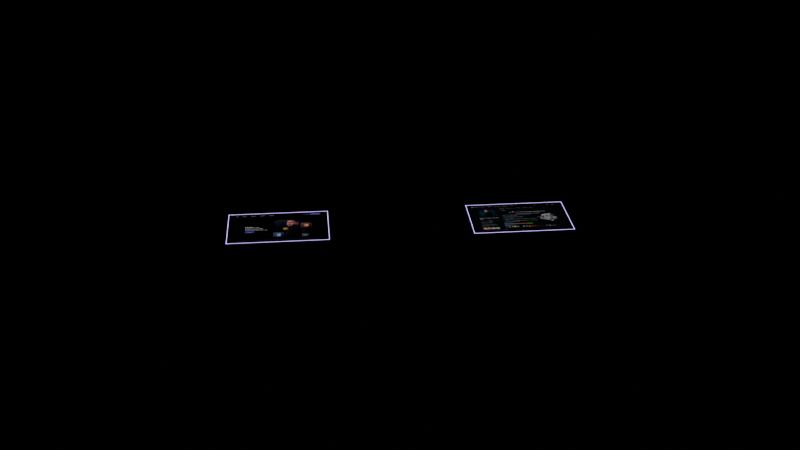 # Source: outside.blend  (saved by Blender 5.2.44; exported with 4.5.12 LTS)
import bpy
from mathutils import Matrix  # noqa: F401  (used for matrix-valued properties, if any)

bpy.ops.wm.read_factory_settings(use_empty=True)
scene = bpy.context.scene
scene.name = 'Scene'

# ---- images (referenced by path relative to the original .blend; pixels are not part of the script)
import os
ASSET_DIR = os.environ.get("B2B_ASSET_DIR", "")  # directory of the original .blend (textures are referenced by path, not embedded)
HERE = os.path.dirname(os.path.abspath(__file__))  # packed textures are extracted next to this script under _unpacked/

def load_image(name, relpath, width, height, colorspace="sRGB"):
    """Load a texture the original file referenced (path relative to the .blend, or extracted next to this script)."""
    p = next((c for c in (os.path.join(HERE, relpath), os.path.join(ASSET_DIR, relpath)) if relpath and os.path.exists(c)), "")
    if p:
        img = bpy.data.images.load(p, check_existing=True)
        img.name = name
    else:  # same state as the original file: an image datablock whose file is absent (Cycles renders it pink)
        img = bpy.data.images.new(name, width, height)
        img.source = "FILE"
        img.filepath = "//" + (relpath or name)
    img.colorspace_settings.name = colorspace
    return img
img_portfolio_png = load_image('portfolio.png', '_unpacked/portfolio.5ebecb15.png', 1440, 900, 'sRGB')
img_github_png = load_image('github.png', '_unpacked/github.0970affc.png', 1440, 900, 'sRGB')

# ---- materials (node trees are filled in below, after node groups)
mat_outsideground = bpy.data.materials.new('OutsideGround')
mat_outsideground.diffuse_color = (0.05, 0.052, 0.058, 1.0)
mat_plateframe = bpy.data.materials.new('PlateFrame')
mat_plateframe.diffuse_color = (0.018, 0.018, 0.022, 1.0)
mat_plateimage_portfolio = bpy.data.materials.new('PlateImage_Portfolio')
mat_plateimage_portfolio.diffuse_color = (1.0, 1.0, 1.0, 1.0)
mat_plateglow = bpy.data.materials.new('PlateGlow')
mat_plateglow.diffuse_color = (0.55, 0.35, 1.0, 1.0)
mat_plateimage_github = bpy.data.materials.new('PlateImage_GitHub')
mat_plateimage_github.diffuse_color = (1.0, 1.0, 1.0, 1.0)

# ---- material node trees
mat_outsideground.use_nodes = True; mat_outsideground.node_tree.nodes.clear()
_N = mat_outsideground.node_tree.nodes; _L = mat_outsideground.node_tree.links
n0 = _N.new('ShaderNodeBsdfPrincipled'); n0.name = 'Principled BSDF'; n0.location = (-200, 100)
n0.inputs[0].default_value = (0.05, 0.052, 0.058, 1.0)
n0.inputs[2].default_value = 0.95
n0.inputs[10].default_value = 0.005
n1 = _N.new('ShaderNodeOutputMaterial'); n1.name = 'Material Output'; n1.location = (200, 100)
_L.new(n0.outputs[0], n1.inputs[0])
n1.is_active_output = True
mat_plateframe.use_nodes = True; mat_plateframe.node_tree.nodes.clear()
_N = mat_plateframe.node_tree.nodes; _L = mat_plateframe.node_tree.links
n0 = _N.new('ShaderNodeBsdfPrincipled'); n0.name = 'Principled BSDF'; n0.location = (-200, 100)
n0.inputs[0].default_value = (0.018, 0.018, 0.022, 1.0)
n0.inputs[1].default_value = 0.6
n0.inputs[2].default_value = 0.45
n0.inputs[10].default_value = 0.005
n1 = _N.new('ShaderNodeOutputMaterial'); n1.name = 'Material Output'; n1.location = (200, 100)
_L.new(n0.outputs[0], n1.inputs[0])
n1.is_active_output = True
mat_plateimage_portfolio.use_nodes = True; mat_plateimage_portfolio.node_tree.nodes.clear()
_N = mat_plateimage_portfolio.node_tree.nodes; _L = mat_plateimage_portfolio.node_tree.links
n0 = _N.new('ShaderNodeBsdfPrincipled'); n0.name = 'Principled BSDF'; n0.location = (-200, 100)
n0.inputs[2].default_value = 0.6
n0.inputs[10].default_value = 0.005
n0.inputs[28].default_value = 0.35
n1 = _N.new('ShaderNodeOutputMaterial'); n1.name = 'Material Output'; n1.location = (200, 100)
n2 = _N.new('ShaderNodeTexImage'); n2.name = 'Image Texture'; n2.location = (0, 0)
n2.image = img_portfolio_png
_L.new(n0.outputs[0], n1.inputs[0])
_L.new(n2.outputs[0], n0.inputs[0])
_L.new(n2.outputs[0], n0.inputs[27])
n1.is_active_output = True
mat_plateglow.use_nodes = True; mat_plateglow.node_tree.nodes.clear()
_N = mat_plateglow.node_tree.nodes; _L = mat_plateglow.node_tree.links
n0 = _N.new('ShaderNodeBsdfPrincipled'); n0.name = 'Principled BSDF'; n0.location = (-200, 100)
n0.inputs[0].default_value = (0.55, 0.35, 1.0, 1.0)
n0.inputs[2].default_value = 0.4
n0.inputs[10].default_value = 0.005
n0.inputs[27].default_value = (0.55, 0.35, 1.0, 1.0)
n0.inputs[28].default_value = 3.0
n1 = _N.new('ShaderNodeOutputMaterial'); n1.name = 'Material Output'; n1.location = (200, 100)
_L.new(n0.outputs[0], n1.inputs[0])
n1.is_active_output = True
mat_plateimage_github.use_nodes = True; mat_plateimage_github.node_tree.nodes.clear()
_N = mat_plateimage_github.node_tree.nodes; _L = mat_plateimage_github.node_tree.links
n0 = _N.new('ShaderNodeBsdfPrincipled'); n0.name = 'Principled BSDF'; n0.location = (-200, 100)
n0.inputs[2].default_value = 0.6
n0.inputs[10].default_value = 0.005
n0.inputs[28].default_value = 0.35
n1 = _N.new('ShaderNodeOutputMaterial'); n1.name = 'Material Output'; n1.location = (200, 100)
n2 = _N.new('ShaderNodeTexImage'); n2.name = 'Image Texture'; n2.location = (0, 0)
n2.image = img_github_png
_L.new(n0.outputs[0], n1.inputs[0])
_L.new(n2.outputs[0], n0.inputs[0])
_L.new(n2.outputs[0], n0.inputs[27])
n1.is_active_output = True

# ---- meshes
me_ground_front = bpy.data.meshes.new('Ground_Front')
me_ground_front.from_pydata([(-3.08, -8.5, -0.064), (-3.08, -8.5, -0.004), (-3.08, -3.0, -0.064), (-3.08, -3.0, -0.004), (8.5, -8.5, -0.064), (8.5, -8.5, -0.004), (8.5, -3.0, -0.064), (8.5, -3.0, -0.004)], [], [(0, 1, 3, 2), (2, 3, 7, 6), (6, 7, 5, 4), (4, 5, 1, 0), (2, 6, 4, 0), (7, 3, 1, 5)])
_uv = me_ground_front.uv_layers.new(name='UVMap')
_uv.uv.foreach_set('vector', [0.375, 0.0, 0.625, 0.0, 0.625, 0.25, 0.375, 0.25, 0.375, 0.25, 0.625, 0.25, 0.625, 0.5, 0.375, 0.5, 0.375, 0.5, 0.625, 0.5, 0.625, 0.75, 0.375, 0.75, 0.375, 0.75, 0.625, 0.75, 0.625, 1.0, 0.375, 1.0, 0.125, 0.5, 0.375, 0.5, 0.375, 0.75, 0.125, 0.75, 0.625, 0.5, 0.875, 0.5, 0.875, 0.75, 0.625, 0.75])
me_ground_front.materials.append(mat_outsideground)
me_ground_front.update()
me_ground_side = bpy.data.meshes.new('Ground_Side')
me_ground_side.from_pydata([(3.0, -3.0, -0.064), (3.0, -3.0, -0.004), (3.0, 3.08, -0.064), (3.0, 3.08, -0.004), (8.5, -3.0, -0.064), (8.5, -3.0, -0.004), (8.5, 3.08, -0.064), (8.5, 3.08, -0.004)], [], [(0, 1, 3, 2), (2, 3, 7, 6), (6, 7, 5, 4), (4, 5, 1, 0), (2, 6, 4, 0), (7, 3, 1, 5)])
_uv = me_ground_side.uv_layers.new(name='UVMap')
_uv.uv.foreach_set('vector', [0.375, 0.0, 0.625, 0.0, 0.625, 0.25, 0.375, 0.25, 0.375, 0.25, 0.625, 0.25, 0.625, 0.5, 0.375, 0.5, 0.375, 0.5, 0.625, 0.5, 0.625, 0.75, 0.375, 0.75, 0.375, 0.75, 0.625, 0.75, 0.625, 1.0, 0.375, 1.0, 0.125, 0.5, 0.375, 0.5, 0.375, 0.75, 0.125, 0.75, 0.625, 0.5, 0.875, 0.5, 0.875, 0.75, 0.625, 0.75])
me_ground_side.materials.append(mat_outsideground)
me_ground_side.update()
me_plateframe_portfolio = bpy.data.meshes.new('PlateFrame_Portfolio')
me_plateframe_portfolio.from_pydata([(-1.2, -0.75, -0.004), (-1.2, -0.75, 0.012), (-1.2, 0.75, -0.004), (-1.2, 0.75, 0.012), (1.2, -0.75, -0.004), (1.2, -0.75, 0.012), (1.2, 0.75, -0.004), (1.2, 0.75, 0.012)], [], [(0, 1, 3, 2), (2, 3, 7, 6), (6, 7, 5, 4), (4, 5, 1, 0), (2, 6, 4, 0), (7, 3, 1, 5)])
me_plateframe_portfolio.polygons.foreach_set('use_smooth', [True] * 6)
_uv = me_plateframe_portfolio.uv_layers.new(name='UVMap')
_uv.uv.foreach_set('vector', [0.375, 0.0, 0.625, 0.0, 0.625, 0.25, 0.375, 0.25, 0.375, 0.25, 0.625, 0.25, 0.625, 0.5, 0.375, 0.5, 0.375, 0.5, 0.625, 0.5, 0.625, 0.75, 0.375, 0.75, 0.375, 0.75, 0.625, 0.75, 0.625, 1.0, 0.375, 1.0, 0.125, 0.5, 0.375, 0.5, 0.375, 0.75, 0.125, 0.75, 0.625, 0.5, 0.875, 0.5, 0.875, 0.75, 0.625, 0.75])
me_plateframe_portfolio.materials.append(mat_plateframe)
me_plateframe_portfolio.update()
me_plateimage_portfolio = bpy.data.meshes.new('PlateImage_Portfolio')
me_plateimage_portfolio.from_pydata([(-1.13, -0.68, 0.012), (-1.13, -0.68, 0.013), (-1.13, 0.68, 0.012), (-1.13, 0.68, 0.013), (1.13, -0.68, 0.012), (1.13, -0.68, 0.013), (1.13, 0.68, 0.012), (1.13, 0.68, 0.013)], [], [(0, 1, 3, 2), (2, 3, 7, 6), (6, 7, 5, 4), (4, 5, 1, 0), (2, 6, 4, 0), (7, 3, 1, 5)])
_uv = me_plateimage_portfolio.uv_layers.new(name='UVMap')
_uv.uv.foreach_set('vector', [2.11e-09, -5.259e-09, 2.11e-09, -5.259e-09, 2.11e-09, 1.0, 2.11e-09, 1.0, 2.11e-09, 1.0, 2.11e-09, 1.0, 1.0, 1.0, 1.0, 1.0, 1.0, 1.0, 1.0, 1.0, 1.0, -5.259e-09, 1.0, -5.259e-09, 1.0, -5.259e-09, 1.0, -5.259e-09, 2.11e-09, -5.259e-09, 2.11e-09, -5.259e-09, 2.11e-09, 1.0, 1.0, 1.0, 1.0, -5.259e-09, 2.11e-09, -5.259e-09, 1.0, 1.0, 2.11e-09, 1.0, 2.11e-09, -5.259e-09, 1.0, -5.259e-09])
me_plateimage_portfolio.materials.append(mat_plateimage_portfolio)
me_plateimage_portfolio.update()
me_plateglow_portfolio_n = bpy.data.meshes.new('PlateGlow_Portfolio_N')
me_plateglow_portfolio_n.from_pydata([(-1.2, 0.738, 0.012), (-1.2, 0.738, 0.014), (-1.2, 0.75, 0.012), (-1.2, 0.75, 0.014), (1.2, 0.738, 0.012), (1.2, 0.738, 0.014), (1.2, 0.75, 0.012), (1.2, 0.75, 0.014)], [], [(0, 1, 3, 2), (2, 3, 7, 6), (6, 7, 5, 4), (4, 5, 1, 0), (2, 6, 4, 0), (7, 3, 1, 5)])
_uv = me_plateglow_portfolio_n.uv_layers.new(name='UVMap')
_uv.uv.foreach_set('vector', [0.375, 0.0, 0.625, 0.0, 0.625, 0.25, 0.375, 0.25, 0.375, 0.25, 0.625, 0.25, 0.625, 0.5, 0.375, 0.5, 0.375, 0.5, 0.625, 0.5, 0.625, 0.75, 0.375, 0.75, 0.375, 0.75, 0.625, 0.75, 0.625, 1.0, 0.375, 1.0, 0.125, 0.5, 0.375, 0.5, 0.375, 0.75, 0.125, 0.75, 0.625, 0.5, 0.875, 0.5, 0.875, 0.75, 0.625, 0.75])
me_plateglow_portfolio_n.materials.append(mat_plateglow)
me_plateglow_portfolio_n.update()
me_plateglow_portfolio_s = bpy.data.meshes.new('PlateGlow_Portfolio_S')
me_plateglow_portfolio_s.from_pydata([(-1.2, -0.75, 0.012), (-1.2, -0.75, 0.014), (-1.2, -0.738, 0.012), (-1.2, -0.738, 0.014), (1.2, -0.75, 0.012), (1.2, -0.75, 0.014), (1.2, -0.738, 0.012), (1.2, -0.738, 0.014)], [], [(0, 1, 3, 2), (2, 3, 7, 6), (6, 7, 5, 4), (4, 5, 1, 0), (2, 6, 4, 0), (7, 3, 1, 5)])
_uv = me_plateglow_portfolio_s.uv_layers.new(name='UVMap')
_uv.uv.foreach_set('vector', [0.375, 0.0, 0.625, 0.0, 0.625, 0.25, 0.375, 0.25, 0.375, 0.25, 0.625, 0.25, 0.625, 0.5, 0.375, 0.5, 0.375, 0.5, 0.625, 0.5, 0.625, 0.75, 0.375, 0.75, 0.375, 0.75, 0.625, 0.75, 0.625, 1.0, 0.375, 1.0, 0.125, 0.5, 0.375, 0.5, 0.375, 0.75, 0.125, 0.75, 0.625, 0.5, 0.875, 0.5, 0.875, 0.75, 0.625, 0.75])
me_plateglow_portfolio_s.materials.append(mat_plateglow)
me_plateglow_portfolio_s.update()
me_plateglow_portfolio_e = bpy.data.meshes.new('PlateGlow_Portfolio_E')
me_plateglow_portfolio_e.from_pydata([(1.188, -0.75, 0.012), (1.188, -0.75, 0.014), (1.188, 0.75, 0.012), (1.188, 0.75, 0.014), (1.2, -0.75, 0.012), (1.2, -0.75, 0.014), (1.2, 0.75, 0.012), (1.2, 0.75, 0.014)], [], [(0, 1, 3, 2), (2, 3, 7, 6), (6, 7, 5, 4), (4, 5, 1, 0), (2, 6, 4, 0), (7, 3, 1, 5)])
_uv = me_plateglow_portfolio_e.uv_layers.new(name='UVMap')
_uv.uv.foreach_set('vector', [0.375, 0.0, 0.625, 0.0, 0.625, 0.25, 0.375, 0.25, 0.375, 0.25, 0.625, 0.25, 0.625, 0.5, 0.375, 0.5, 0.375, 0.5, 0.625, 0.5, 0.625, 0.75, 0.375, 0.75, 0.375, 0.75, 0.625, 0.75, 0.625, 1.0, 0.375, 1.0, 0.125, 0.5, 0.375, 0.5, 0.375, 0.75, 0.125, 0.75, 0.625, 0.5, 0.875, 0.5, 0.875, 0.75, 0.625, 0.75])
me_plateglow_portfolio_e.materials.append(mat_plateglow)
me_plateglow_portfolio_e.update()
me_plateglow_portfolio_w = bpy.data.meshes.new('PlateGlow_Portfolio_W')
me_plateglow_portfolio_w.from_pydata([(-1.2, -0.75, 0.012), (-1.2, -0.75, 0.014), (-1.2, 0.75, 0.012), (-1.2, 0.75, 0.014), (-1.188, -0.75, 0.012), (-1.188, -0.75, 0.014), (-1.188, 0.75, 0.012), (-1.188, 0.75, 0.014)], [], [(0, 1, 3, 2), (2, 3, 7, 6), (6, 7, 5, 4), (4, 5, 1, 0), (2, 6, 4, 0), (7, 3, 1, 5)])
_uv = me_plateglow_portfolio_w.uv_layers.new(name='UVMap')
_uv.uv.foreach_set('vector', [0.375, 0.0, 0.625, 0.0, 0.625, 0.25, 0.375, 0.25, 0.375, 0.25, 0.625, 0.25, 0.625, 0.5, 0.375, 0.5, 0.375, 0.5, 0.625, 0.5, 0.625, 0.75, 0.375, 0.75, 0.375, 0.75, 0.625, 0.75, 0.625, 1.0, 0.375, 1.0, 0.125, 0.5, 0.375, 0.5, 0.375, 0.75, 0.125, 0.75, 0.625, 0.5, 0.875, 0.5, 0.875, 0.75, 0.625, 0.75])
me_plateglow_portfolio_w.materials.append(mat_plateglow)
me_plateglow_portfolio_w.update()
me_plateframe_github = bpy.data.meshes.new('PlateFrame_GitHub')
me_plateframe_github.from_pydata([(-1.2, -0.75, -0.004), (-1.2, -0.75, 0.012), (-1.2, 0.75, -0.004), (-1.2, 0.75, 0.012), (1.2, -0.75, -0.004), (1.2, -0.75, 0.012), (1.2, 0.75, -0.004), (1.2, 0.75, 0.012)], [], [(0, 1, 3, 2), (2, 3, 7, 6), (6, 7, 5, 4), (4, 5, 1, 0), (2, 6, 4, 0), (7, 3, 1, 5)])
me_plateframe_github.polygons.foreach_set('use_smooth', [True] * 6)
_uv = me_plateframe_github.uv_layers.new(name='UVMap')
_uv.uv.foreach_set('vector', [0.375, 0.0, 0.625, 0.0, 0.625, 0.25, 0.375, 0.25, 0.375, 0.25, 0.625, 0.25, 0.625, 0.5, 0.375, 0.5, 0.375, 0.5, 0.625, 0.5, 0.625, 0.75, 0.375, 0.75, 0.375, 0.75, 0.625, 0.75, 0.625, 1.0, 0.375, 1.0, 0.125, 0.5, 0.375, 0.5, 0.375, 0.75, 0.125, 0.75, 0.625, 0.5, 0.875, 0.5, 0.875, 0.75, 0.625, 0.75])
me_plateframe_github.materials.append(mat_plateframe)
me_plateframe_github.update()
me_plateimage_github = bpy.data.meshes.new('PlateImage_GitHub')
me_plateimage_github.from_pydata([(-1.13, -0.68, 0.012), (-1.13, -0.68, 0.013), (-1.13, 0.68, 0.012), (-1.13, 0.68, 0.013), (1.13, -0.68, 0.012), (1.13, -0.68, 0.013), (1.13, 0.68, 0.012), (1.13, 0.68, 0.013)], [], [(0, 1, 3, 2), (2, 3, 7, 6), (6, 7, 5, 4), (4, 5, 1, 0), (2, 6, 4, 0), (7, 3, 1, 5)])
_uv = me_plateimage_github.uv_layers.new(name='UVMap')
_uv.uv.foreach_set('vector', [2.11e-09, -5.259e-09, 2.11e-09, -5.259e-09, 2.11e-09, 1.0, 2.11e-09, 1.0, 2.11e-09, 1.0, 2.11e-09, 1.0, 1.0, 1.0, 1.0, 1.0, 1.0, 1.0, 1.0, 1.0, 1.0, -5.259e-09, 1.0, -5.259e-09, 1.0, -5.259e-09, 1.0, -5.259e-09, 2.11e-09, -5.259e-09, 2.11e-09, -5.259e-09, 2.11e-09, 1.0, 1.0, 1.0, 1.0, -5.259e-09, 2.11e-09, -5.259e-09, 1.0, 1.0, 2.11e-09, 1.0, 2.11e-09, -5.259e-09, 1.0, -5.259e-09])
me_plateimage_github.materials.append(mat_plateimage_github)
me_plateimage_github.update()
me_plateglow_github_n = bpy.data.meshes.new('PlateGlow_GitHub_N')
me_plateglow_github_n.from_pydata([(-1.2, 0.738, 0.012), (-1.2, 0.738, 0.014), (-1.2, 0.75, 0.012), (-1.2, 0.75, 0.014), (1.2, 0.738, 0.012), (1.2, 0.738, 0.014), (1.2, 0.75, 0.012), (1.2, 0.75, 0.014)], [], [(0, 1, 3, 2), (2, 3, 7, 6), (6, 7, 5, 4), (4, 5, 1, 0), (2, 6, 4, 0), (7, 3, 1, 5)])
_uv = me_plateglow_github_n.uv_layers.new(name='UVMap')
_uv.uv.foreach_set('vector', [0.375, 0.0, 0.625, 0.0, 0.625, 0.25, 0.375, 0.25, 0.375, 0.25, 0.625, 0.25, 0.625, 0.5, 0.375, 0.5, 0.375, 0.5, 0.625, 0.5, 0.625, 0.75, 0.375, 0.75, 0.375, 0.75, 0.625, 0.75, 0.625, 1.0, 0.375, 1.0, 0.125, 0.5, 0.375, 0.5, 0.375, 0.75, 0.125, 0.75, 0.625, 0.5, 0.875, 0.5, 0.875, 0.75, 0.625, 0.75])
me_plateglow_github_n.materials.append(mat_plateglow)
me_plateglow_github_n.update()
me_plateglow_github_s = bpy.data.meshes.new('PlateGlow_GitHub_S')
me_plateglow_github_s.from_pydata([(-1.2, -0.75, 0.012), (-1.2, -0.75, 0.014), (-1.2, -0.738, 0.012), (-1.2, -0.738, 0.014), (1.2, -0.75, 0.012), (1.2, -0.75, 0.014), (1.2, -0.738, 0.012), (1.2, -0.738, 0.014)], [], [(0, 1, 3, 2), (2, 3, 7, 6), (6, 7, 5, 4), (4, 5, 1, 0), (2, 6, 4, 0), (7, 3, 1, 5)])
_uv = me_plateglow_github_s.uv_layers.new(name='UVMap')
_uv.uv.foreach_set('vector', [0.375, 0.0, 0.625, 0.0, 0.625, 0.25, 0.375, 0.25, 0.375, 0.25, 0.625, 0.25, 0.625, 0.5, 0.375, 0.5, 0.375, 0.5, 0.625, 0.5, 0.625, 0.75, 0.375, 0.75, 0.375, 0.75, 0.625, 0.75, 0.625, 1.0, 0.375, 1.0, 0.125, 0.5, 0.375, 0.5, 0.375, 0.75, 0.125, 0.75, 0.625, 0.5, 0.875, 0.5, 0.875, 0.75, 0.625, 0.75])
me_plateglow_github_s.materials.append(mat_plateglow)
me_plateglow_github_s.update()
me_plateglow_github_e = bpy.data.meshes.new('PlateGlow_GitHub_E')
me_plateglow_github_e.from_pydata([(1.188, -0.75, 0.012), (1.188, -0.75, 0.014), (1.188, 0.75, 0.012), (1.188, 0.75, 0.014), (1.2, -0.75, 0.012), (1.2, -0.75, 0.014), (1.2, 0.75, 0.012), (1.2, 0.75, 0.014)], [], [(0, 1, 3, 2), (2, 3, 7, 6), (6, 7, 5, 4), (4, 5, 1, 0), (2, 6, 4, 0), (7, 3, 1, 5)])
_uv = me_plateglow_github_e.uv_layers.new(name='UVMap')
_uv.uv.foreach_set('vector', [0.375, 0.0, 0.625, 0.0, 0.625, 0.25, 0.375, 0.25, 0.375, 0.25, 0.625, 0.25, 0.625, 0.5, 0.375, 0.5, 0.375, 0.5, 0.625, 0.5, 0.625, 0.75, 0.375, 0.75, 0.375, 0.75, 0.625, 0.75, 0.625, 1.0, 0.375, 1.0, 0.125, 0.5, 0.375, 0.5, 0.375, 0.75, 0.125, 0.75, 0.625, 0.5, 0.875, 0.5, 0.875, 0.75, 0.625, 0.75])
me_plateglow_github_e.materials.append(mat_plateglow)
me_plateglow_github_e.update()
me_plateglow_github_w = bpy.data.meshes.new('PlateGlow_GitHub_W')
me_plateglow_github_w.from_pydata([(-1.2, -0.75, 0.012), (-1.2, -0.75, 0.014), (-1.2, 0.75, 0.012), (-1.2, 0.75, 0.014), (-1.188, -0.75, 0.012), (-1.188, -0.75, 0.014), (-1.188, 0.75, 0.012), (-1.188, 0.75, 0.014)], [], [(0, 1, 3, 2), (2, 3, 7, 6), (6, 7, 5, 4), (4, 5, 1, 0), (2, 6, 4, 0), (7, 3, 1, 5)])
_uv = me_plateglow_github_w.uv_layers.new(name='UVMap')
_uv.uv.foreach_set('vector', [0.375, 0.0, 0.625, 0.0, 0.625, 0.25, 0.375, 0.25, 0.375, 0.25, 0.625, 0.25, 0.625, 0.5, 0.375, 0.5, 0.375, 0.5, 0.625, 0.5, 0.625, 0.75, 0.375, 0.75, 0.375, 0.75, 0.625, 0.75, 0.625, 1.0, 0.375, 1.0, 0.125, 0.5, 0.375, 0.5, 0.375, 0.75, 0.125, 0.75, 0.625, 0.5, 0.875, 0.5, 0.875, 0.75, 0.625, 0.75])
me_plateglow_github_w.materials.append(mat_plateglow)
me_plateglow_github_w.update()

# ---- objects
ob_outside = bpy.data.objects.new('Outside', None)
ob_ground_front = bpy.data.objects.new('Ground_Front', me_ground_front)
ob_ground_side = bpy.data.objects.new('Ground_Side', me_ground_side)
ob_plate_portfolio = bpy.data.objects.new('Plate_Portfolio', None)
ob_plateframe_portfolio = bpy.data.objects.new('PlateFrame_Portfolio', me_plateframe_portfolio)
ob_plateimage_portfolio = bpy.data.objects.new('PlateImage_Portfolio', me_plateimage_portfolio)
ob_plateglow_portfolio_n = bpy.data.objects.new('PlateGlow_Portfolio_N', me_plateglow_portfolio_n)
ob_plateglow_portfolio_s = bpy.data.objects.new('PlateGlow_Portfolio_S', me_plateglow_portfolio_s)
ob_plateglow_portfolio_e = bpy.data.objects.new('PlateGlow_Portfolio_E', me_plateglow_portfolio_e)
ob_plateglow_portfolio_w = bpy.data.objects.new('PlateGlow_Portfolio_W', me_plateglow_portfolio_w)
ob_plate_github = bpy.data.objects.new('Plate_GitHub', None)
ob_plateframe_github = bpy.data.objects.new('PlateFrame_GitHub', me_plateframe_github)
ob_plateimage_github = bpy.data.objects.new('PlateImage_GitHub', me_plateimage_github)
ob_plateglow_github_n = bpy.data.objects.new('PlateGlow_GitHub_N', me_plateglow_github_n)
ob_plateglow_github_s = bpy.data.objects.new('PlateGlow_GitHub_S', me_plateglow_github_s)
ob_plateglow_github_e = bpy.data.objects.new('PlateGlow_GitHub_E', me_plateglow_github_e)
ob_plateglow_github_w = bpy.data.objects.new('PlateGlow_GitHub_W', me_plateglow_github_w)

# ---- transforms, parenting, visibility, modifiers, constraints
ob_outside.location = (0.0, 0.0, 0.0)
ob_ground_front.parent = ob_outside
ob_ground_front.location = (0.0, 0.0, 0.0)
ob_ground_side.parent = ob_outside
ob_ground_side.location = (0.0, 0.0, 0.0)
ob_plate_portfolio.parent = ob_outside
ob_plate_portfolio.location = (0.6, -4.7, 0.0)
ob_plate_portfolio.rotation_euler = (0.0, 0.0, 0.7854)
ob_plate_portfolio.empty_display_type = 'ARROWS'
ob_plate_portfolio.empty_display_size = 0.25
ob_plateframe_portfolio.parent = ob_plate_portfolio
ob_plateframe_portfolio.location = (0.0, 0.0, 0.0)
_m = ob_plateframe_portfolio.modifiers.new('Soften', 'BEVEL')
_m.width = 0.004
_m.width_pct = 0.004
_m.segments = 2
_m.harden_normals = True
ob_plateimage_portfolio.parent = ob_plate_portfolio
ob_plateimage_portfolio.location = (0.0, 0.0, 0.0)
ob_plateglow_portfolio_n.parent = ob_plate_portfolio
ob_plateglow_portfolio_n.location = (0.0, 0.0, 0.0)
ob_plateglow_portfolio_s.parent = ob_plate_portfolio
ob_plateglow_portfolio_s.location = (0.0, 0.0, 0.0)
ob_plateglow_portfolio_e.parent = ob_plate_portfolio
ob_plateglow_portfolio_e.location = (0.0, 0.0, 0.0)
ob_plateglow_portfolio_w.parent = ob_plate_portfolio
ob_plateglow_portfolio_w.location = (0.0, 0.0, 0.0)
ob_plate_github.parent = ob_outside
ob_plate_github.location = (4.7, -0.6, 0.0)
ob_plate_github.rotation_euler = (0.0, 0.0, 0.7854)
ob_plate_github.empty_display_type = 'ARROWS'
ob_plate_github.empty_display_size = 0.25
ob_plateframe_github.parent = ob_plate_github
ob_plateframe_github.location = (0.0, 0.0, 0.0)
_m = ob_plateframe_github.modifiers.new('Soften', 'BEVEL')
_m.width = 0.004
_m.width_pct = 0.004
_m.segments = 2
_m.harden_normals = True
ob_plateimage_github.parent = ob_plate_github
ob_plateimage_github.location = (0.0, 0.0, 0.0)
ob_plateglow_github_n.parent = ob_plate_github
ob_plateglow_github_n.location = (0.0, 0.0, 0.0)
ob_plateglow_github_s.parent = ob_plate_github
ob_plateglow_github_s.location = (0.0, 0.0, 0.0)
ob_plateglow_github_e.parent = ob_plate_github
ob_plateglow_github_e.location = (0.0, 0.0, 0.0)
ob_plateglow_github_w.parent = ob_plate_github
ob_plateglow_github_w.location = (0.0, 0.0, 0.0)

# ---- collection membership
scene.collection.objects.link(ob_outside)
scene.collection.objects.link(ob_ground_front)
scene.collection.objects.link(ob_ground_side)
scene.collection.objects.link(ob_plate_portfolio)
scene.collection.objects.link(ob_plateframe_portfolio)
scene.collection.objects.link(ob_plateimage_portfolio)
scene.collection.objects.link(ob_plateglow_portfolio_n)
scene.collection.objects.link(ob_plateglow_portfolio_s)
scene.collection.objects.link(ob_plateglow_portfolio_e)
scene.collection.objects.link(ob_plateglow_portfolio_w)
scene.collection.objects.link(ob_plate_github)
scene.collection.objects.link(ob_plateframe_github)
scene.collection.objects.link(ob_plateimage_github)
scene.collection.objects.link(ob_plateglow_github_n)
scene.collection.objects.link(ob_plateglow_github_s)
scene.collection.objects.link(ob_plateglow_github_e)
scene.collection.objects.link(ob_plateglow_github_w)

# ---- scene / render settings (as saved in the file)
scene.frame_start = 1; scene.frame_end = 250; scene.frame_set(1)
scene.render.engine = 'BLENDER_EEVEE_NEXT'
scene.render.bake_bias = 0.0
scene.render.bake_samples = 0
scene.render.compositor_device = 'GPU'
scene.eevee.use_volume_custom_range = False
scene.eevee.fast_gi_thickness_near = 0.1
scene.eevee.fast_gi_thickness_far = 0.0
scene.eevee.ray_tracing_options.screen_trace_thickness = 0.1
bpy.context.view_layer.update()

# ---- added for rendering (the .blend has no active camera): camera
cam_auto = bpy.data.cameras.new('AutoCamera')
cam_auto.lens = 50.0
cam_auto.sensor_width = 36.0
cam_auto.clip_end = 1000.0
ob_auto_camera = bpy.data.objects.new('AutoCamera', cam_auto)
scene.collection.objects.link(ob_auto_camera)
ob_auto_camera.location = (17.8622, -20.8926, 12.0968)
ob_auto_camera.rotation_euler = (1.09748, -7.21219e-08, 0.694738)
scene.camera = ob_auto_camera
bpy.context.view_layer.update()
